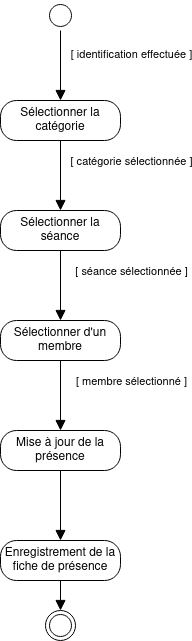

The diagram above was exported from draw.io. Its source (the exported page's mxGraphModel, read from the mxfile embedded in the PNG):
<mxGraphModel dx="880" dy="443" grid="1" gridSize="10" guides="1" tooltips="1" connect="1" arrows="1" fold="1" page="1" pageScale="1" pageWidth="583" pageHeight="827" math="0" shadow="0">
  <root>
    <mxCell id="0" />
    <mxCell id="1" parent="0" />
    <mxCell id="0pPakfrDZCFyN1FyOxo5-3" style="edgeStyle=orthogonalEdgeStyle;rounded=0;orthogonalLoop=1;jettySize=auto;html=1;exitX=0.5;exitY=1;exitDx=0;exitDy=0;endSize=8;endArrow=block;endFill=1;entryX=0.5;entryY=0;entryDx=0;entryDy=0;" edge="1" parent="1" source="0pPakfrDZCFyN1FyOxo5-20" target="0pPakfrDZCFyN1FyOxo5-2">
      <mxGeometry relative="1" as="geometry">
        <mxPoint x="292" y="90" as="targetPoint" />
        <mxPoint x="292" y="30" as="sourcePoint" />
      </mxGeometry>
    </mxCell>
    <mxCell id="0pPakfrDZCFyN1FyOxo5-4" value="[ identification effectuée ]" style="edgeLabel;html=1;align=center;verticalAlign=middle;resizable=0;points=[];" vertex="1" connectable="0" parent="0pPakfrDZCFyN1FyOxo5-3">
      <mxGeometry x="-0.4381" y="1" relative="1" as="geometry">
        <mxPoint x="69" y="3" as="offset" />
      </mxGeometry>
    </mxCell>
    <mxCell id="0pPakfrDZCFyN1FyOxo5-2" value="&lt;div&gt;Sélectionner la catégorie&lt;/div&gt;" style="rounded=1;whiteSpace=wrap;html=1;arcSize=40;" vertex="1" parent="1">
      <mxGeometry x="232" y="100" width="120" height="40" as="geometry" />
    </mxCell>
    <mxCell id="0pPakfrDZCFyN1FyOxo5-5" value="&lt;div&gt;Sélectionner la séance&lt;br&gt;&lt;/div&gt;" style="rounded=1;whiteSpace=wrap;html=1;arcSize=40;" vertex="1" parent="1">
      <mxGeometry x="232" y="210" width="120" height="40" as="geometry" />
    </mxCell>
    <mxCell id="0pPakfrDZCFyN1FyOxo5-6" style="edgeStyle=orthogonalEdgeStyle;rounded=0;orthogonalLoop=1;jettySize=auto;html=1;exitX=0.5;exitY=1;exitDx=0;exitDy=0;endSize=8;endArrow=block;endFill=1;entryX=0.5;entryY=0;entryDx=0;entryDy=0;" edge="1" parent="1" source="0pPakfrDZCFyN1FyOxo5-2" target="0pPakfrDZCFyN1FyOxo5-5">
      <mxGeometry relative="1" as="geometry">
        <mxPoint x="302" y="110" as="targetPoint" />
        <mxPoint x="302" y="40" as="sourcePoint" />
      </mxGeometry>
    </mxCell>
    <mxCell id="0pPakfrDZCFyN1FyOxo5-7" value="[ catégorie sélectionnée ]" style="edgeLabel;html=1;align=center;verticalAlign=middle;resizable=0;points=[];" vertex="1" connectable="0" parent="0pPakfrDZCFyN1FyOxo5-6">
      <mxGeometry x="-0.4381" y="1" relative="1" as="geometry">
        <mxPoint x="69" as="offset" />
      </mxGeometry>
    </mxCell>
    <mxCell id="0pPakfrDZCFyN1FyOxo5-8" style="edgeStyle=orthogonalEdgeStyle;rounded=0;orthogonalLoop=1;jettySize=auto;html=1;exitX=0.5;exitY=1;exitDx=0;exitDy=0;endSize=8;endArrow=block;endFill=1;entryX=0.5;entryY=0;entryDx=0;entryDy=0;" edge="1" parent="1" source="0pPakfrDZCFyN1FyOxo5-5" target="0pPakfrDZCFyN1FyOxo5-10">
      <mxGeometry relative="1" as="geometry">
        <mxPoint x="292" y="320" as="targetPoint" />
        <mxPoint x="302" y="150" as="sourcePoint" />
      </mxGeometry>
    </mxCell>
    <mxCell id="0pPakfrDZCFyN1FyOxo5-9" value="&lt;div&gt;[ séance sélectionnée ]&lt;/div&gt;" style="edgeLabel;html=1;align=center;verticalAlign=middle;resizable=0;points=[];" vertex="1" connectable="0" parent="0pPakfrDZCFyN1FyOxo5-8">
      <mxGeometry x="-0.4381" y="1" relative="1" as="geometry">
        <mxPoint x="69" as="offset" />
      </mxGeometry>
    </mxCell>
    <mxCell id="0pPakfrDZCFyN1FyOxo5-10" value="&lt;div&gt;Sélectionner d'un membre&lt;br&gt;&lt;/div&gt;" style="rounded=1;whiteSpace=wrap;html=1;arcSize=40;" vertex="1" parent="1">
      <mxGeometry x="232" y="320" width="120" height="40" as="geometry" />
    </mxCell>
    <mxCell id="0pPakfrDZCFyN1FyOxo5-11" style="edgeStyle=orthogonalEdgeStyle;rounded=0;orthogonalLoop=1;jettySize=auto;html=1;exitX=0.5;exitY=1;exitDx=0;exitDy=0;endSize=8;endArrow=block;endFill=1;entryX=0.5;entryY=0;entryDx=0;entryDy=0;" edge="1" parent="1" source="0pPakfrDZCFyN1FyOxo5-10" target="0pPakfrDZCFyN1FyOxo5-13">
      <mxGeometry relative="1" as="geometry">
        <mxPoint x="292" y="430" as="targetPoint" />
        <mxPoint x="302" y="260" as="sourcePoint" />
      </mxGeometry>
    </mxCell>
    <mxCell id="0pPakfrDZCFyN1FyOxo5-12" value="&lt;div&gt;[ membre sélectionné ]&lt;/div&gt;" style="edgeLabel;html=1;align=center;verticalAlign=middle;resizable=0;points=[];" vertex="1" connectable="0" parent="0pPakfrDZCFyN1FyOxo5-11">
      <mxGeometry x="-0.4381" y="1" relative="1" as="geometry">
        <mxPoint x="69" as="offset" />
      </mxGeometry>
    </mxCell>
    <mxCell id="0pPakfrDZCFyN1FyOxo5-13" value="&lt;div&gt;Mise à jour de la présence&lt;br&gt;&lt;/div&gt;" style="rounded=1;whiteSpace=wrap;html=1;arcSize=40;" vertex="1" parent="1">
      <mxGeometry x="232" y="430" width="120" height="40" as="geometry" />
    </mxCell>
    <mxCell id="0pPakfrDZCFyN1FyOxo5-14" value="Enregistrement de la fiche de présence" style="rounded=1;whiteSpace=wrap;html=1;arcSize=40;" vertex="1" parent="1">
      <mxGeometry x="232" y="540" width="120" height="40" as="geometry" />
    </mxCell>
    <mxCell id="0pPakfrDZCFyN1FyOxo5-15" style="edgeStyle=orthogonalEdgeStyle;rounded=0;orthogonalLoop=1;jettySize=auto;html=1;exitX=0.5;exitY=1;exitDx=0;exitDy=0;endSize=8;endArrow=block;endFill=1;entryX=0.5;entryY=0;entryDx=0;entryDy=0;" edge="1" parent="1" source="0pPakfrDZCFyN1FyOxo5-13" target="0pPakfrDZCFyN1FyOxo5-14">
      <mxGeometry relative="1" as="geometry">
        <mxPoint x="302" y="440" as="targetPoint" />
        <mxPoint x="302" y="370" as="sourcePoint" />
      </mxGeometry>
    </mxCell>
    <mxCell id="0pPakfrDZCFyN1FyOxo5-16" value="&lt;div&gt;&lt;br&gt;&lt;/div&gt;&lt;div&gt;&lt;br&gt;&lt;/div&gt;" style="edgeLabel;html=1;align=center;verticalAlign=middle;resizable=0;points=[];" vertex="1" connectable="0" parent="0pPakfrDZCFyN1FyOxo5-15">
      <mxGeometry x="-0.4381" y="1" relative="1" as="geometry">
        <mxPoint x="69" as="offset" />
      </mxGeometry>
    </mxCell>
    <mxCell id="0pPakfrDZCFyN1FyOxo5-17" value="" style="ellipse;html=1;shape=endState;" vertex="1" parent="1">
      <mxGeometry x="277" y="610" width="30" height="30" as="geometry" />
    </mxCell>
    <mxCell id="0pPakfrDZCFyN1FyOxo5-18" style="edgeStyle=orthogonalEdgeStyle;rounded=0;orthogonalLoop=1;jettySize=auto;html=1;exitX=0.5;exitY=1;exitDx=0;exitDy=0;endSize=8;endArrow=block;endFill=1;entryX=0.5;entryY=0;entryDx=0;entryDy=0;" edge="1" parent="1" source="0pPakfrDZCFyN1FyOxo5-14" target="0pPakfrDZCFyN1FyOxo5-17">
      <mxGeometry relative="1" as="geometry">
        <mxPoint x="302" y="550" as="targetPoint" />
        <mxPoint x="302" y="480" as="sourcePoint" />
      </mxGeometry>
    </mxCell>
    <mxCell id="0pPakfrDZCFyN1FyOxo5-19" value="&lt;div&gt;&lt;br&gt;&lt;/div&gt;&lt;div&gt;&lt;br&gt;&lt;/div&gt;" style="edgeLabel;html=1;align=center;verticalAlign=middle;resizable=0;points=[];" vertex="1" connectable="0" parent="0pPakfrDZCFyN1FyOxo5-18">
      <mxGeometry x="-0.4381" y="1" relative="1" as="geometry">
        <mxPoint x="69" as="offset" />
      </mxGeometry>
    </mxCell>
    <mxCell id="0pPakfrDZCFyN1FyOxo5-20" value="" style="ellipse;html=1;shape=startState;" vertex="1" parent="1">
      <mxGeometry x="277" width="30" height="30" as="geometry" />
    </mxCell>
  </root>
</mxGraphModel>